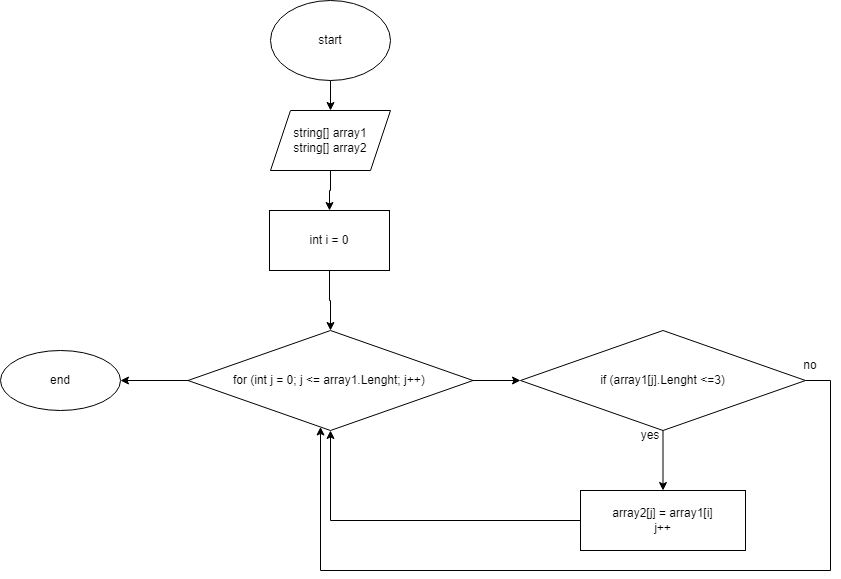

The diagram above was exported from draw.io. Its source (the exported page's mxGraphModel, read from the mxfile embedded in the PNG):
<mxGraphModel dx="1363" dy="581" grid="1" gridSize="10" guides="1" tooltips="1" connect="1" arrows="1" fold="1" page="1" pageScale="1" pageWidth="850" pageHeight="1100" math="0" shadow="0">
  <root>
    <mxCell id="0" />
    <mxCell id="1" parent="0" />
    <mxCell id="RxpjWa6fQc3pqC6bBbNW-4" value="" style="edgeStyle=orthogonalEdgeStyle;rounded=0;orthogonalLoop=1;jettySize=auto;html=1;" edge="1" parent="1" source="RxpjWa6fQc3pqC6bBbNW-2" target="RxpjWa6fQc3pqC6bBbNW-3">
      <mxGeometry relative="1" as="geometry" />
    </mxCell>
    <mxCell id="RxpjWa6fQc3pqC6bBbNW-2" value="start" style="ellipse;whiteSpace=wrap;html=1;" vertex="1" parent="1">
      <mxGeometry x="280" y="40" width="120" height="80" as="geometry" />
    </mxCell>
    <mxCell id="RxpjWa6fQc3pqC6bBbNW-6" value="" style="edgeStyle=orthogonalEdgeStyle;rounded=0;orthogonalLoop=1;jettySize=auto;html=1;" edge="1" parent="1" source="RxpjWa6fQc3pqC6bBbNW-3" target="RxpjWa6fQc3pqC6bBbNW-5">
      <mxGeometry relative="1" as="geometry" />
    </mxCell>
    <mxCell id="RxpjWa6fQc3pqC6bBbNW-3" value="string[] array1&lt;br&gt;string[] array2" style="shape=parallelogram;perimeter=parallelogramPerimeter;whiteSpace=wrap;html=1;fixedSize=1;" vertex="1" parent="1">
      <mxGeometry x="280" y="150" width="120" height="60" as="geometry" />
    </mxCell>
    <mxCell id="RxpjWa6fQc3pqC6bBbNW-8" value="" style="edgeStyle=orthogonalEdgeStyle;rounded=0;orthogonalLoop=1;jettySize=auto;html=1;" edge="1" parent="1" source="RxpjWa6fQc3pqC6bBbNW-5" target="RxpjWa6fQc3pqC6bBbNW-7">
      <mxGeometry relative="1" as="geometry" />
    </mxCell>
    <mxCell id="RxpjWa6fQc3pqC6bBbNW-5" value="int i = 0" style="whiteSpace=wrap;html=1;" vertex="1" parent="1">
      <mxGeometry x="279" y="250" width="120" height="60" as="geometry" />
    </mxCell>
    <mxCell id="RxpjWa6fQc3pqC6bBbNW-10" value="" style="edgeStyle=orthogonalEdgeStyle;rounded=0;orthogonalLoop=1;jettySize=auto;html=1;" edge="1" parent="1" source="RxpjWa6fQc3pqC6bBbNW-7" target="RxpjWa6fQc3pqC6bBbNW-9">
      <mxGeometry relative="1" as="geometry" />
    </mxCell>
    <mxCell id="RxpjWa6fQc3pqC6bBbNW-21" value="" style="edgeStyle=orthogonalEdgeStyle;rounded=0;orthogonalLoop=1;jettySize=auto;html=1;" edge="1" parent="1" source="RxpjWa6fQc3pqC6bBbNW-7">
      <mxGeometry relative="1" as="geometry">
        <mxPoint x="130" y="420" as="targetPoint" />
      </mxGeometry>
    </mxCell>
    <mxCell id="RxpjWa6fQc3pqC6bBbNW-7" value="for (int j = 0; j &amp;lt;= array1.Lenght; j++)&amp;nbsp;" style="rhombus;whiteSpace=wrap;html=1;" vertex="1" parent="1">
      <mxGeometry x="197.5" y="370" width="285" height="100" as="geometry" />
    </mxCell>
    <mxCell id="RxpjWa6fQc3pqC6bBbNW-12" value="" style="edgeStyle=orthogonalEdgeStyle;rounded=0;orthogonalLoop=1;jettySize=auto;html=1;" edge="1" parent="1" source="RxpjWa6fQc3pqC6bBbNW-9" target="RxpjWa6fQc3pqC6bBbNW-11">
      <mxGeometry relative="1" as="geometry" />
    </mxCell>
    <mxCell id="RxpjWa6fQc3pqC6bBbNW-9" value="if (array1[j].Lenght &amp;lt;=3)" style="rhombus;whiteSpace=wrap;html=1;" vertex="1" parent="1">
      <mxGeometry x="530" y="370" width="285" height="100" as="geometry" />
    </mxCell>
    <mxCell id="RxpjWa6fQc3pqC6bBbNW-18" style="edgeStyle=orthogonalEdgeStyle;rounded=0;orthogonalLoop=1;jettySize=auto;html=1;entryX=0.5;entryY=1;entryDx=0;entryDy=0;" edge="1" parent="1" source="RxpjWa6fQc3pqC6bBbNW-11" target="RxpjWa6fQc3pqC6bBbNW-7">
      <mxGeometry relative="1" as="geometry">
        <mxPoint x="340" y="480" as="targetPoint" />
      </mxGeometry>
    </mxCell>
    <mxCell id="RxpjWa6fQc3pqC6bBbNW-11" value="array2[j] = array1[i]&lt;br&gt;j++" style="whiteSpace=wrap;html=1;" vertex="1" parent="1">
      <mxGeometry x="590" y="530" width="165" height="60" as="geometry" />
    </mxCell>
    <mxCell id="RxpjWa6fQc3pqC6bBbNW-14" value="yes" style="text;html=1;strokeColor=none;fillColor=none;align=center;verticalAlign=middle;whiteSpace=wrap;rounded=0;" vertex="1" parent="1">
      <mxGeometry x="630" y="460" width="60" height="30" as="geometry" />
    </mxCell>
    <mxCell id="RxpjWa6fQc3pqC6bBbNW-19" style="edgeStyle=orthogonalEdgeStyle;rounded=0;orthogonalLoop=1;jettySize=auto;html=1;" edge="1" parent="1" source="RxpjWa6fQc3pqC6bBbNW-9" target="RxpjWa6fQc3pqC6bBbNW-7">
      <mxGeometry relative="1" as="geometry">
        <mxPoint x="845" y="591" as="sourcePoint" />
        <mxPoint x="340" y="636" as="targetPoint" />
        <Array as="points">
          <mxPoint x="840" y="420" />
          <mxPoint x="840" y="610" />
          <mxPoint x="330" y="610" />
        </Array>
      </mxGeometry>
    </mxCell>
    <mxCell id="RxpjWa6fQc3pqC6bBbNW-16" value="no" style="text;html=1;strokeColor=none;fillColor=none;align=center;verticalAlign=middle;whiteSpace=wrap;rounded=0;" vertex="1" parent="1">
      <mxGeometry x="790" y="390" width="60" height="30" as="geometry" />
    </mxCell>
    <mxCell id="RxpjWa6fQc3pqC6bBbNW-22" value="end" style="ellipse;whiteSpace=wrap;html=1;" vertex="1" parent="1">
      <mxGeometry x="10" y="390" width="120" height="60" as="geometry" />
    </mxCell>
  </root>
</mxGraphModel>